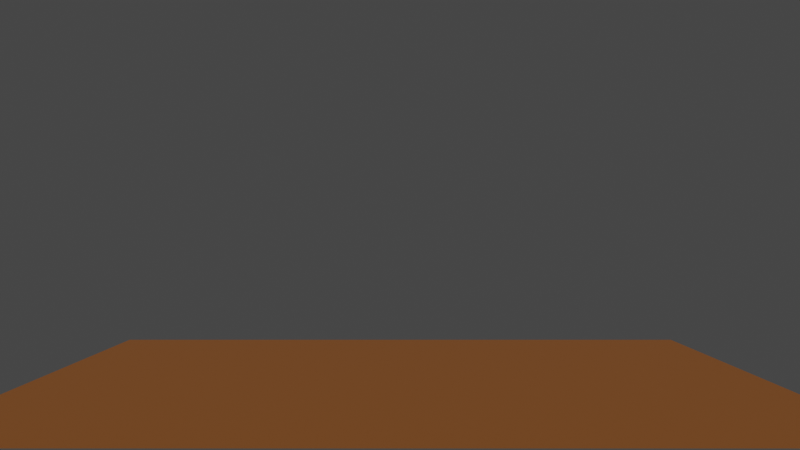 # Source: untitled.blend  (saved by Blender 2.92.15; exported with 4.5.12 LTS)
import bpy
from mathutils import Matrix  # noqa: F401  (used for matrix-valued properties, if any)

bpy.ops.wm.read_factory_settings(use_empty=True)
scene = bpy.context.scene
scene.name = 'Scene'

# ---- collections
col_collection = bpy.data.collections.new('Collection'); scene.collection.children.link(col_collection)

# ---- materials (node trees are filled in below, after node groups)
mat_material_001 = bpy.data.materials.new('Material.001')
mat_material_001.use_transparent_shadow = False
mat_material_002 = bpy.data.materials.new('Material.002')
mat_material_002.use_transparent_shadow = False

# ---- material node trees
mat_material_001.use_nodes = True; mat_material_001.node_tree.nodes.clear()
_N = mat_material_001.node_tree.nodes; _L = mat_material_001.node_tree.links
n0 = _N.new('ShaderNodeBsdfPrincipled'); n0.name = 'Principled BSDF'; n0.location = (10, 300)
n0.distribution = 'GGX'
n0.subsurface_method = 'BURLEY'
n0.inputs[0].default_value = (0.5508, 0.8, 0.1303, 1.0)
n0.inputs[3].default_value = 1.45
n0.inputs[27].default_value = (0.0, 0.0, 0.0, 1.0)
n0.inputs[28].default_value = 1.0
n1 = _N.new('ShaderNodeOutputMaterial'); n1.name = 'Material Output'; n1.location = (300, 300)
_L.new(n0.outputs[0], n1.inputs[0])
n1.is_active_output = True
mat_material_002.use_nodes = True; mat_material_002.node_tree.nodes.clear()
_N = mat_material_002.node_tree.nodes; _L = mat_material_002.node_tree.links
n0 = _N.new('ShaderNodeBsdfPrincipled'); n0.name = 'Principled BSDF'; n0.location = (10, 300)
n0.distribution = 'GGX'
n0.subsurface_method = 'BURLEY'
n0.inputs[0].default_value = (0.8, 0.2656, 0.05181, 1.0)
n0.inputs[3].default_value = 1.45
n0.inputs[27].default_value = (0.0, 0.0, 0.0, 1.0)
n0.inputs[28].default_value = 1.0
n1 = _N.new('ShaderNodeOutputMaterial'); n1.name = 'Material Output'; n1.location = (300, 300)
_L.new(n0.outputs[0], n1.inputs[0])
n1.is_active_output = True

# ---- world
world_world = bpy.data.worlds.new('World'); scene.world = world_world
world_world.use_nodes = True; world_world.node_tree.nodes.clear()
_N = world_world.node_tree.nodes; _L = world_world.node_tree.links
n0 = _N.new('ShaderNodeOutputWorld'); n0.name = 'World Output'; n0.location = (300, 300)
n1 = _N.new('ShaderNodeBackground'); n1.name = 'Background'; n1.location = (10, 300)
n1.inputs[0].default_value = (0.05088, 0.05088, 0.05088, 1.0)
_L.new(n1.outputs[0], n0.inputs[0])
n0.is_active_output = True
world_world.color = (0.05088, 0.05088, 0.05088)
world_world.use_sun_shadow = False
world_world.sun_shadow_jitter_overblur = 0.0

# ---- cameras
cam_camera = bpy.data.cameras.new('Camera')

# ---- lights
light_sun = bpy.data.lights.new('Sun', 'SUN')
light_sun.transmission_factor = 0.0
light_sun.energy = 1.0
light_sun.shadow_soft_size = 0.125

# ---- meshes
me_plane = bpy.data.meshes.new('Plane')
me_plane.from_pydata([(-1.0, -1.0, 0.0), (1.0, -1.0, 0.0), (-1.0, 1.0, 0.0), (1.0, 1.0, 0.0)], [], [(0, 1, 3, 2)])
me_plane.polygons.foreach_set('material_index', [1])
_uv = me_plane.uv_layers.new(name='UVMap')
_uv.uv.foreach_set('vector', [0.0, 0.0, 1.0, 0.0, 1.0, 1.0, 0.0, 1.0])
me_plane.materials.append(mat_material_001)
me_plane.materials.append(mat_material_002)
me_plane.use_remesh_fix_poles = True
me_plane.use_remesh_preserve_attributes = False
me_plane.use_mirror_vertex_groups = False
me_plane.update()

# ---- objects
ob_plane = bpy.data.objects.new('Plane', me_plane)
ob_camera = bpy.data.objects.new('Camera', cam_camera)
ob_sun = bpy.data.objects.new('Sun', light_sun)

# ---- transforms, parenting, visibility, modifiers, constraints
ob_plane.location = (0.0, 0.0, 0.0)
ob_plane.scale = (1.893, 1.893, 1.893)
ob_plane.lineart.crease_threshold = 0.0
_m = ob_plane.modifiers.new('ParticleSettings', 'PARTICLE_SYSTEM')
ob_camera.location = (5.881, 0.0, 0.8013)
ob_camera.rotation_euler = (1.571, 0.0, 1.571)
ob_camera.lineart.crease_threshold = 0.0
ob_sun.location = (4.675, 0.0, 2.092)
ob_sun.rotation_euler = (-1.039, 0.5022, -0.8963)
ob_sun.lineart.crease_threshold = 0.0

# ---- collection membership
col_collection.objects.link(ob_plane)
col_collection.objects.link(ob_camera)
col_collection.objects.link(ob_sun)

# ---- scene / render settings (as saved in the file)
scene.camera = ob_camera
scene.frame_start = 1; scene.frame_end = 250; scene.frame_set(1)
scene.render.engine = 'BLENDER_EEVEE_NEXT'
scene.cycles.use_denoising = False
scene.cycles.samples = 128
scene.cycles.sampling_pattern = 'TABULATED_SOBOL'
scene.cycles.use_adaptive_sampling = False
scene.cycles.use_light_tree = False
scene.view_settings.view_transform = 'Filmic'
bpy.context.view_layer.update()
